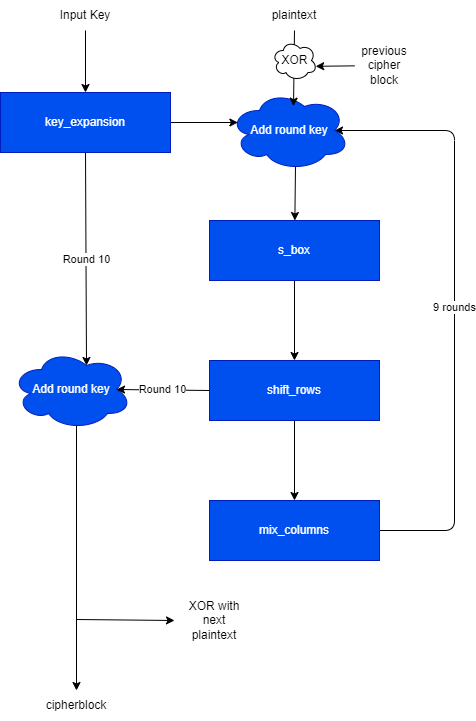

The diagram above was exported from draw.io. Its source (the exported page's mxGraphModel, read from the mxfile embedded in the PNG):
<mxGraphModel dx="781" dy="945" grid="1" gridSize="10" guides="1" tooltips="1" connect="1" arrows="1" fold="1" page="1" pageScale="1" pageWidth="850" pageHeight="1100" math="0" shadow="0">
  <root>
    <mxCell id="0" />
    <mxCell id="1" parent="0" />
    <mxCell id="2" style="edgeStyle=none;html=1;entryX=0.5;entryY=0;entryDx=0;entryDy=0;" edge="1" parent="1" target="20">
      <mxGeometry relative="1" as="geometry">
        <mxPoint x="183" y="700" as="targetPoint" />
        <mxPoint x="182" y="540" as="sourcePoint" />
      </mxGeometry>
    </mxCell>
    <mxCell id="3" value="Add round key" style="ellipse;shape=cloud;whiteSpace=wrap;html=1;fillColor=#0050ef;fontColor=#ffffff;strokeColor=#001DBC;" vertex="1" parent="1">
      <mxGeometry x="117" y="469" width="120" height="80" as="geometry" />
    </mxCell>
    <mxCell id="4" style="edgeStyle=none;html=1;exitX=1;exitY=0.5;exitDx=0;exitDy=0;entryX=0.07;entryY=0.4;entryDx=0;entryDy=0;entryPerimeter=0;" edge="1" parent="1" source="6" target="15">
      <mxGeometry relative="1" as="geometry" />
    </mxCell>
    <mxCell id="5" value="Round 10" style="edgeStyle=none;html=1;exitX=0.5;exitY=1;exitDx=0;exitDy=0;entryX=0.625;entryY=0.2;entryDx=0;entryDy=0;entryPerimeter=0;" edge="1" parent="1" source="6" target="3">
      <mxGeometry relative="1" as="geometry">
        <mxPoint x="190" y="440" as="targetPoint" />
        <Array as="points" />
      </mxGeometry>
    </mxCell>
    <mxCell id="6" value="key_expansion" style="rounded=0;whiteSpace=wrap;html=1;fillColor=#0050ef;fontColor=#ffffff;strokeColor=#001DBC;" vertex="1" parent="1">
      <mxGeometry x="106" y="212" width="170" height="60" as="geometry" />
    </mxCell>
    <mxCell id="7" style="edgeStyle=none;html=1;exitX=0.5;exitY=1;exitDx=0;exitDy=0;entryX=0.5;entryY=0;entryDx=0;entryDy=0;" edge="1" parent="1" source="8" target="11">
      <mxGeometry relative="1" as="geometry" />
    </mxCell>
    <mxCell id="8" value="s_box" style="rounded=0;whiteSpace=wrap;html=1;fillColor=#0050ef;fontColor=#ffffff;strokeColor=#001DBC;" vertex="1" parent="1">
      <mxGeometry x="315" y="340" width="170" height="60" as="geometry" />
    </mxCell>
    <mxCell id="9" style="edgeStyle=none;html=1;exitX=0.5;exitY=1;exitDx=0;exitDy=0;entryX=0.5;entryY=0;entryDx=0;entryDy=0;" edge="1" parent="1" source="11" target="13">
      <mxGeometry relative="1" as="geometry" />
    </mxCell>
    <mxCell id="10" value="Round 10" style="edgeStyle=none;html=1;exitX=0;exitY=0.5;exitDx=0;exitDy=0;entryX=0.875;entryY=0.5;entryDx=0;entryDy=0;entryPerimeter=0;" edge="1" parent="1" source="11" target="3">
      <mxGeometry relative="1" as="geometry">
        <mxPoint x="235" y="513" as="targetPoint" />
      </mxGeometry>
    </mxCell>
    <mxCell id="11" value="shift_rows" style="rounded=0;whiteSpace=wrap;html=1;fillColor=#0050ef;fontColor=#ffffff;strokeColor=#001DBC;" vertex="1" parent="1">
      <mxGeometry x="315" y="480" width="170" height="60" as="geometry" />
    </mxCell>
    <mxCell id="12" value="9 rounds" style="edgeStyle=none;html=1;exitX=1;exitY=0.5;exitDx=0;exitDy=0;entryX=0.875;entryY=0.5;entryDx=0;entryDy=0;entryPerimeter=0;" edge="1" parent="1" source="13" target="15">
      <mxGeometry x="0.0017" relative="1" as="geometry">
        <Array as="points">
          <mxPoint x="560" y="650" />
          <mxPoint x="560" y="250" />
        </Array>
        <mxPoint as="offset" />
      </mxGeometry>
    </mxCell>
    <mxCell id="13" value="mix_columns" style="rounded=0;whiteSpace=wrap;html=1;fillColor=#0050ef;fontColor=#ffffff;strokeColor=#001DBC;" vertex="1" parent="1">
      <mxGeometry x="315" y="620" width="170" height="60" as="geometry" />
    </mxCell>
    <mxCell id="14" style="edgeStyle=none;html=1;exitX=0.55;exitY=0.95;exitDx=0;exitDy=0;exitPerimeter=0;" edge="1" parent="1" source="15" target="8">
      <mxGeometry relative="1" as="geometry" />
    </mxCell>
    <mxCell id="15" value="Add round key" style="ellipse;shape=cloud;whiteSpace=wrap;html=1;fillColor=#0050ef;fontColor=#ffffff;strokeColor=#001DBC;" vertex="1" parent="1">
      <mxGeometry x="335" y="210" width="120" height="80" as="geometry" />
    </mxCell>
    <mxCell id="16" style="edgeStyle=none;html=1;exitX=0.5;exitY=1;exitDx=0;exitDy=0;" edge="1" parent="1" source="17" target="6">
      <mxGeometry relative="1" as="geometry" />
    </mxCell>
    <mxCell id="17" value="Input Key" style="text;html=1;strokeColor=none;fillColor=none;align=center;verticalAlign=middle;whiteSpace=wrap;rounded=0;" vertex="1" parent="1">
      <mxGeometry x="161" y="120" width="60" height="30" as="geometry" />
    </mxCell>
    <mxCell id="18" style="edgeStyle=none;html=1;exitX=0.5;exitY=1;exitDx=0;exitDy=0;" edge="1" parent="1" source="19">
      <mxGeometry relative="1" as="geometry">
        <mxPoint x="399.01300048828125" y="225.6770477294922" as="targetPoint" />
      </mxGeometry>
    </mxCell>
    <mxCell id="19" value="plaintext" style="text;html=1;strokeColor=none;fillColor=none;align=center;verticalAlign=middle;whiteSpace=wrap;rounded=0;" vertex="1" parent="1">
      <mxGeometry x="370" y="120" width="60" height="30" as="geometry" />
    </mxCell>
    <mxCell id="20" value="cipherblock" style="text;html=1;strokeColor=none;fillColor=none;align=center;verticalAlign=middle;whiteSpace=wrap;rounded=0;" vertex="1" parent="1">
      <mxGeometry x="152" y="810" width="60" height="30" as="geometry" />
    </mxCell>
    <mxCell id="21" value="" style="endArrow=classic;html=1;" edge="1" parent="1">
      <mxGeometry width="50" height="50" relative="1" as="geometry">
        <mxPoint x="182" y="739" as="sourcePoint" />
        <mxPoint x="280" y="740" as="targetPoint" />
      </mxGeometry>
    </mxCell>
    <mxCell id="22" value="XOR with next plaintext&lt;br&gt;" style="text;html=1;strokeColor=none;fillColor=none;align=center;verticalAlign=middle;whiteSpace=wrap;rounded=0;" vertex="1" parent="1">
      <mxGeometry x="290" y="725" width="60" height="30" as="geometry" />
    </mxCell>
    <mxCell id="23" value="XOR" style="ellipse;shape=cloud;whiteSpace=wrap;html=1;" vertex="1" parent="1">
      <mxGeometry x="377.5" y="160" width="45" height="40" as="geometry" />
    </mxCell>
    <mxCell id="24" style="edgeStyle=none;html=1;entryX=0.971;entryY=0.645;entryDx=0;entryDy=0;entryPerimeter=0;" edge="1" parent="1" source="25" target="23">
      <mxGeometry relative="1" as="geometry" />
    </mxCell>
    <mxCell id="25" value="previous cipher block" style="text;html=1;strokeColor=none;fillColor=none;align=center;verticalAlign=middle;whiteSpace=wrap;rounded=0;" vertex="1" parent="1">
      <mxGeometry x="460" y="170" width="60" height="30" as="geometry" />
    </mxCell>
  </root>
</mxGraphModel>